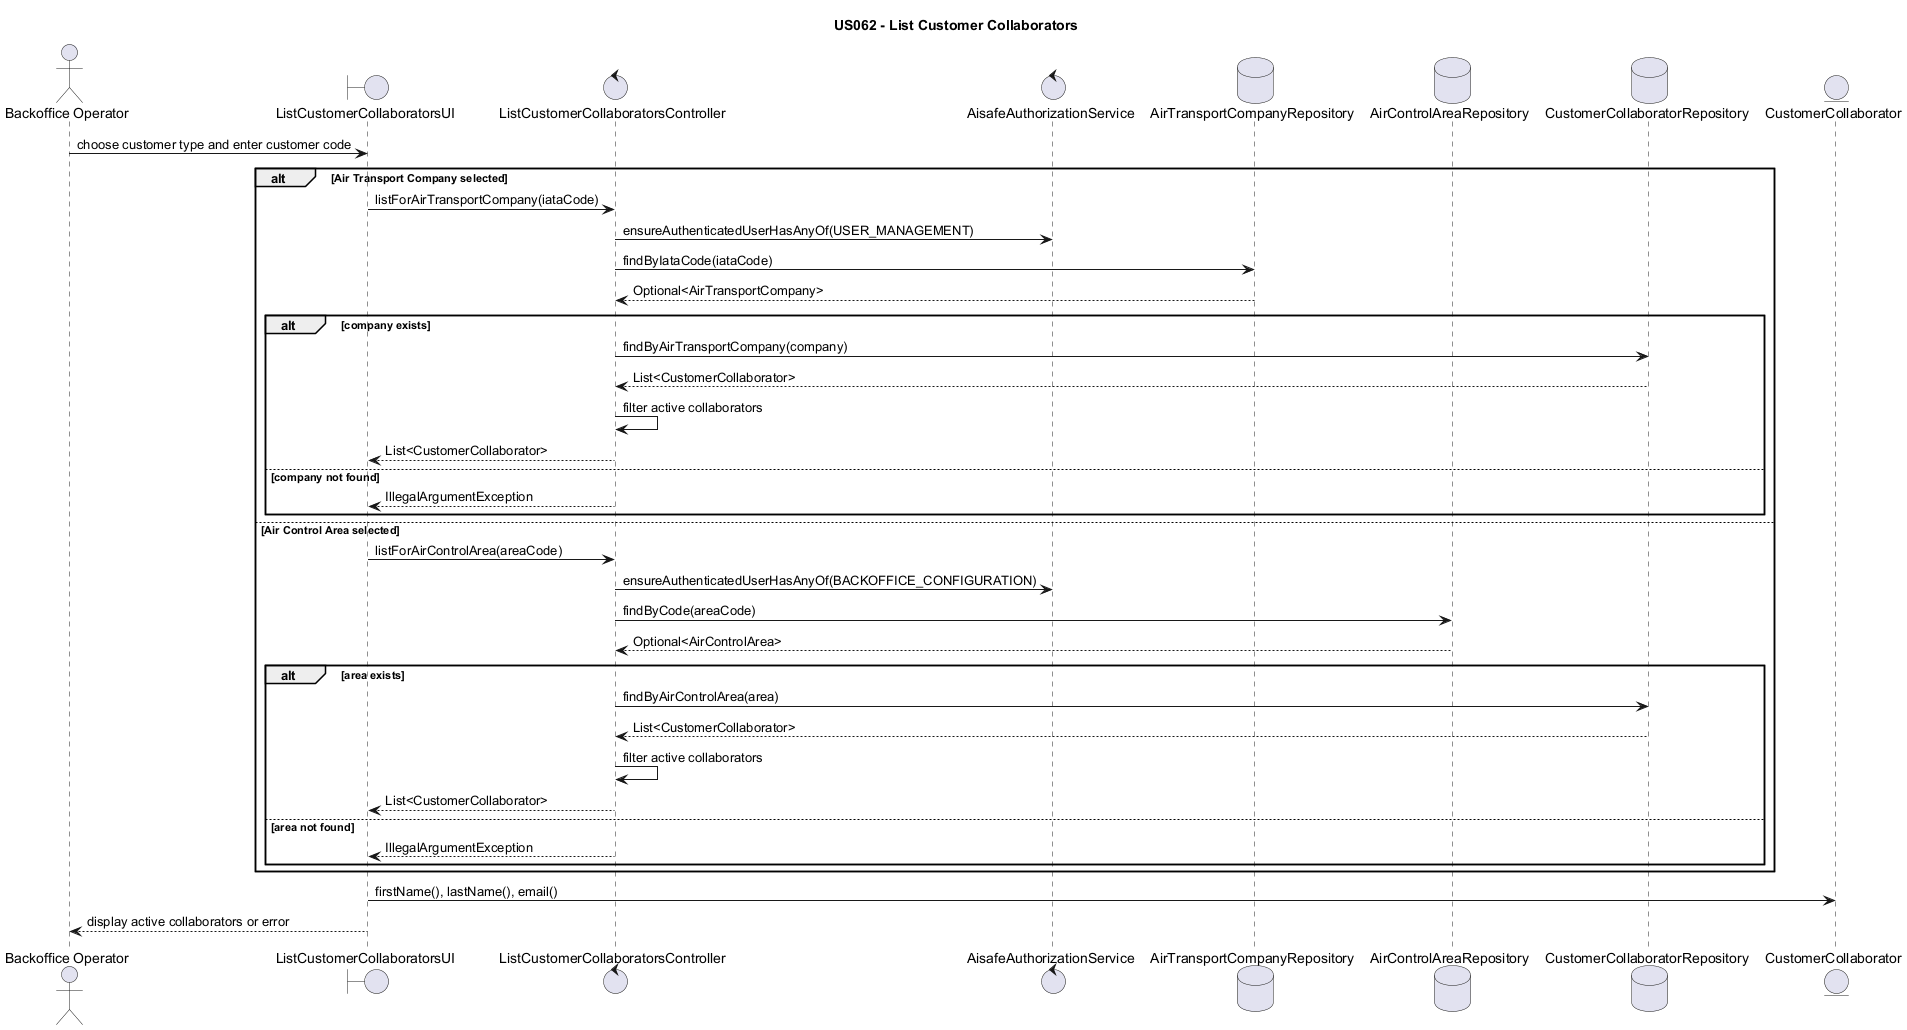

The diagram above was rendered by PlantUML. Its source (embedded in the PNG):
@startuml
title US062 - List Customer Collaborators

actor "Backoffice Operator" as Operator
boundary "ListCustomerCollaboratorsUI" as UI
control "ListCustomerCollaboratorsController" as Controller
control "AisafeAuthorizationService" as Authz
database "AirTransportCompanyRepository" as CompanyRepo
database "AirControlAreaRepository" as AreaRepo
database "CustomerCollaboratorRepository" as CollaboratorRepo
entity "CustomerCollaborator" as Collaborator

Operator -> UI : choose customer type and enter customer code

alt Air Transport Company selected
    UI -> Controller : listForAirTransportCompany(iataCode)
    Controller -> Authz : ensureAuthenticatedUserHasAnyOf(USER_MANAGEMENT)
    Controller -> CompanyRepo : findByIataCode(iataCode)
    CompanyRepo --> Controller : Optional<AirTransportCompany>

    alt company exists
        Controller -> CollaboratorRepo : findByAirTransportCompany(company)
        CollaboratorRepo --> Controller : List<CustomerCollaborator>
        Controller -> Controller : filter active collaborators
        Controller --> UI : List<CustomerCollaborator>
    else company not found
        Controller --> UI : IllegalArgumentException
    end

else Air Control Area selected
    UI -> Controller : listForAirControlArea(areaCode)
    Controller -> Authz : ensureAuthenticatedUserHasAnyOf(BACKOFFICE_CONFIGURATION)
    Controller -> AreaRepo : findByCode(areaCode)
    AreaRepo --> Controller : Optional<AirControlArea>

    alt area exists
        Controller -> CollaboratorRepo : findByAirControlArea(area)
        CollaboratorRepo --> Controller : List<CustomerCollaborator>
        Controller -> Controller : filter active collaborators
        Controller --> UI : List<CustomerCollaborator>
    else area not found
        Controller --> UI : IllegalArgumentException
    end
end

UI -> Collaborator : firstName(), lastName(), email()
UI --> Operator : display active collaborators or error

@enduml